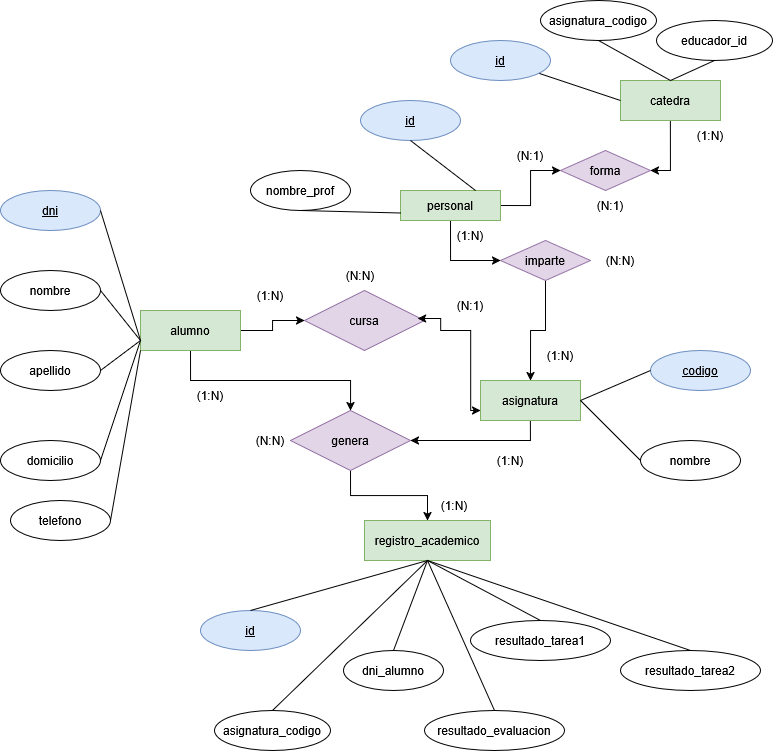

The diagram above was exported from draw.io. Its source (the exported page's mxGraphModel, read from the mxfile embedded in the PNG):
<mxGraphModel dx="1323" dy="718" grid="1" gridSize="10" guides="1" tooltips="1" connect="1" arrows="1" fold="1" page="1" pageScale="1" pageWidth="827" pageHeight="1169" math="0" shadow="0">
  <root>
    <mxCell id="0" />
    <mxCell id="1" parent="0" />
    <mxCell id="ggU_ZwOoWUDUMEs25rGv-19" edge="1" parent="1" source="ggU_ZwOoWUDUMEs25rGv-1" style="edgeStyle=orthogonalEdgeStyle;rounded=0;orthogonalLoop=1;jettySize=auto;html=1;exitX=1;exitY=0.5;exitDx=0;exitDy=0;entryX=0;entryY=0.5;entryDx=0;entryDy=0;" target="ggU_ZwOoWUDUMEs25rGv-15">
      <mxGeometry relative="1" as="geometry" />
    </mxCell>
    <mxCell id="6ks8LyGHuSF6uxQXsEEb-5" edge="1" parent="1" source="ggU_ZwOoWUDUMEs25rGv-1" style="edgeStyle=orthogonalEdgeStyle;rounded=0;orthogonalLoop=1;jettySize=auto;html=1;exitX=0.5;exitY=1;exitDx=0;exitDy=0;" target="6ks8LyGHuSF6uxQXsEEb-3">
      <mxGeometry relative="1" as="geometry" />
    </mxCell>
    <mxCell id="ggU_ZwOoWUDUMEs25rGv-1" parent="1" style="whiteSpace=wrap;html=1;align=center;fillColor=#d5e8d4;strokeColor=#82b366;" value="alumno" vertex="1">
      <mxGeometry height="40" width="100" x="190" y="320" as="geometry" />
    </mxCell>
    <mxCell id="ggU_ZwOoWUDUMEs25rGv-2" parent="1" style="ellipse;whiteSpace=wrap;html=1;align=center;fontStyle=4;fillColor=#dae8fc;strokeColor=#6c8ebf;" value="dni" vertex="1">
      <mxGeometry height="40" width="100" x="50" y="200" as="geometry" />
    </mxCell>
    <mxCell id="ggU_ZwOoWUDUMEs25rGv-3" parent="1" style="ellipse;whiteSpace=wrap;html=1;align=center;" value="nombre" vertex="1">
      <mxGeometry height="40" width="100" x="50" y="280" as="geometry" />
    </mxCell>
    <mxCell id="ggU_ZwOoWUDUMEs25rGv-4" parent="1" style="ellipse;whiteSpace=wrap;html=1;align=center;" value="apellido" vertex="1">
      <mxGeometry height="40" width="100" x="50" y="360" as="geometry" />
    </mxCell>
    <mxCell id="ggU_ZwOoWUDUMEs25rGv-5" parent="1" style="ellipse;whiteSpace=wrap;html=1;align=center;" value="domicilio" vertex="1">
      <mxGeometry height="40" width="100" x="50" y="450" as="geometry" />
    </mxCell>
    <mxCell id="ggU_ZwOoWUDUMEs25rGv-6" edge="1" parent="1" source="ggU_ZwOoWUDUMEs25rGv-2" style="endArrow=none;html=1;rounded=0;exitX=1;exitY=0.5;exitDx=0;exitDy=0;entryX=0;entryY=0.75;entryDx=0;entryDy=0;" target="ggU_ZwOoWUDUMEs25rGv-1" value="">
      <mxGeometry relative="1" as="geometry">
        <mxPoint x="330" y="390" as="sourcePoint" />
        <mxPoint x="490" y="390" as="targetPoint" />
      </mxGeometry>
    </mxCell>
    <mxCell id="ggU_ZwOoWUDUMEs25rGv-7" edge="1" parent="1" style="endArrow=none;html=1;rounded=0;entryX=0;entryY=0.75;entryDx=0;entryDy=0;" target="ggU_ZwOoWUDUMEs25rGv-1" value="">
      <mxGeometry relative="1" as="geometry">
        <mxPoint x="150" y="300" as="sourcePoint" />
        <mxPoint x="310" y="300" as="targetPoint" />
      </mxGeometry>
    </mxCell>
    <mxCell id="ggU_ZwOoWUDUMEs25rGv-8" edge="1" parent="1" style="endArrow=none;html=1;rounded=0;entryX=0;entryY=0.75;entryDx=0;entryDy=0;" target="ggU_ZwOoWUDUMEs25rGv-1" value="">
      <mxGeometry relative="1" as="geometry">
        <mxPoint x="150" y="380" as="sourcePoint" />
        <mxPoint x="310" y="380" as="targetPoint" />
      </mxGeometry>
    </mxCell>
    <mxCell id="ggU_ZwOoWUDUMEs25rGv-9" edge="1" parent="1" style="endArrow=none;html=1;rounded=0;entryX=0;entryY=0.75;entryDx=0;entryDy=0;" target="ggU_ZwOoWUDUMEs25rGv-1" value="">
      <mxGeometry relative="1" as="geometry">
        <mxPoint x="150" y="470" as="sourcePoint" />
        <mxPoint x="310" y="470" as="targetPoint" />
      </mxGeometry>
    </mxCell>
    <mxCell id="6ks8LyGHuSF6uxQXsEEb-8" edge="1" parent="1" source="ggU_ZwOoWUDUMEs25rGv-10" style="edgeStyle=orthogonalEdgeStyle;rounded=0;orthogonalLoop=1;jettySize=auto;html=1;exitX=0.5;exitY=1;exitDx=0;exitDy=0;entryX=1;entryY=0.5;entryDx=0;entryDy=0;" target="6ks8LyGHuSF6uxQXsEEb-3">
      <mxGeometry relative="1" as="geometry" />
    </mxCell>
    <mxCell id="ggU_ZwOoWUDUMEs25rGv-10" parent="1" style="whiteSpace=wrap;html=1;align=center;fillColor=#d5e8d4;strokeColor=#82b366;" value="asignatura" vertex="1">
      <mxGeometry height="40" width="100" x="530" y="390" as="geometry" />
    </mxCell>
    <mxCell id="ggU_ZwOoWUDUMEs25rGv-11" parent="1" style="ellipse;whiteSpace=wrap;html=1;align=center;fontStyle=4;fillColor=#dae8fc;strokeColor=#6c8ebf;" value="codigo" vertex="1">
      <mxGeometry height="40" width="100" x="700" y="360" as="geometry" />
    </mxCell>
    <mxCell id="ggU_ZwOoWUDUMEs25rGv-12" parent="1" style="ellipse;whiteSpace=wrap;html=1;align=center;" value="nombre" vertex="1">
      <mxGeometry height="40" width="100" x="690" y="450" as="geometry" />
    </mxCell>
    <mxCell id="ggU_ZwOoWUDUMEs25rGv-13" edge="1" parent="1" source="ggU_ZwOoWUDUMEs25rGv-10" style="endArrow=none;html=1;rounded=0;entryX=0;entryY=0.5;entryDx=0;entryDy=0;exitX=1;exitY=0.5;exitDx=0;exitDy=0;" target="ggU_ZwOoWUDUMEs25rGv-11" value="">
      <mxGeometry relative="1" as="geometry">
        <mxPoint x="620" y="340" as="sourcePoint" />
        <mxPoint x="780" y="340" as="targetPoint" />
      </mxGeometry>
    </mxCell>
    <mxCell id="ggU_ZwOoWUDUMEs25rGv-14" edge="1" parent="1" source="ggU_ZwOoWUDUMEs25rGv-10" style="endArrow=none;html=1;rounded=0;entryX=0;entryY=0.5;entryDx=0;entryDy=0;exitX=1;exitY=0.5;exitDx=0;exitDy=0;" target="ggU_ZwOoWUDUMEs25rGv-12" value="">
      <mxGeometry relative="1" as="geometry">
        <mxPoint x="620" y="340" as="sourcePoint" />
        <mxPoint x="780" y="340" as="targetPoint" />
      </mxGeometry>
    </mxCell>
    <mxCell id="ggU_ZwOoWUDUMEs25rGv-15" parent="1" style="shape=rhombus;perimeter=rhombusPerimeter;whiteSpace=wrap;html=1;align=center;fillColor=#e1d5e7;strokeColor=#9673a6;" value="cursa" vertex="1">
      <mxGeometry height="60" width="120" x="354" y="300" as="geometry" />
    </mxCell>
    <mxCell id="ggU_ZwOoWUDUMEs25rGv-20" edge="1" parent="1" source="ggU_ZwOoWUDUMEs25rGv-10" style="edgeStyle=orthogonalEdgeStyle;rounded=0;orthogonalLoop=1;jettySize=auto;html=1;entryX=0.942;entryY=0.467;entryDx=0;entryDy=0;entryPerimeter=0;startArrow=classic;startFill=1;exitX=0;exitY=0.75;exitDx=0;exitDy=0;" target="ggU_ZwOoWUDUMEs25rGv-15">
      <mxGeometry relative="1" as="geometry">
        <Array as="points">
          <mxPoint x="520" y="340" />
          <mxPoint x="490" y="340" />
          <mxPoint x="490" y="328" />
        </Array>
        <mxPoint x="490" y="370" as="sourcePoint" />
      </mxGeometry>
    </mxCell>
    <mxCell id="ggU_ZwOoWUDUMEs25rGv-21" parent="1" style="text;html=1;whiteSpace=wrap;strokeColor=none;fillColor=none;align=center;verticalAlign=middle;rounded=0;" value="(1:N)" vertex="1">
      <mxGeometry height="30" width="60" x="290" y="290" as="geometry" />
    </mxCell>
    <mxCell id="ggU_ZwOoWUDUMEs25rGv-22" parent="1" style="text;html=1;whiteSpace=wrap;strokeColor=none;fillColor=none;align=center;verticalAlign=middle;rounded=0;" value="(N:1)" vertex="1">
      <mxGeometry height="30" width="60" x="490" y="300" as="geometry" />
    </mxCell>
    <mxCell id="ggU_ZwOoWUDUMEs25rGv-23" parent="1" style="text;html=1;whiteSpace=wrap;strokeColor=none;fillColor=none;align=center;verticalAlign=middle;rounded=0;" value="(N:N)" vertex="1">
      <mxGeometry height="30" width="60" x="380" y="270" as="geometry" />
    </mxCell>
    <mxCell id="ggU_ZwOoWUDUMEs25rGv-24" parent="1" style="whiteSpace=wrap;html=1;align=center;fillColor=#d5e8d4;strokeColor=#82b366;" value="registro_academico" vertex="1">
      <mxGeometry height="40" width="126" x="414" y="530" as="geometry" />
    </mxCell>
    <mxCell id="ggU_ZwOoWUDUMEs25rGv-27" parent="1" style="ellipse;whiteSpace=wrap;html=1;align=center;fontStyle=4;fillColor=#dae8fc;strokeColor=#6c8ebf;" value="id" vertex="1">
      <mxGeometry height="40" width="100" x="250" y="620" as="geometry" />
    </mxCell>
    <mxCell id="ggU_ZwOoWUDUMEs25rGv-28" edge="1" parent="1" source="ggU_ZwOoWUDUMEs25rGv-27" style="endArrow=none;html=1;rounded=0;exitX=0.5;exitY=0;exitDx=0;exitDy=0;entryX=0.5;entryY=1;entryDx=0;entryDy=0;" target="ggU_ZwOoWUDUMEs25rGv-24" value="">
      <mxGeometry relative="1" as="geometry">
        <mxPoint x="460" y="490" as="sourcePoint" />
        <mxPoint x="620" y="490" as="targetPoint" />
      </mxGeometry>
    </mxCell>
    <mxCell id="ggU_ZwOoWUDUMEs25rGv-30" parent="1" style="ellipse;whiteSpace=wrap;html=1;align=center;" value="asignatura_codigo" vertex="1">
      <mxGeometry height="40" width="116" x="264" y="720" as="geometry" />
    </mxCell>
    <mxCell id="ggU_ZwOoWUDUMEs25rGv-32" parent="1" style="ellipse;whiteSpace=wrap;html=1;align=center;" value="dni_alumno" vertex="1">
      <mxGeometry height="40" width="100" x="393" y="660" as="geometry" />
    </mxCell>
    <mxCell id="ggU_ZwOoWUDUMEs25rGv-33" edge="1" parent="1" source="ggU_ZwOoWUDUMEs25rGv-24" style="endArrow=none;html=1;rounded=0;entryX=0.5;entryY=0;entryDx=0;entryDy=0;exitX=0.5;exitY=1;exitDx=0;exitDy=0;" target="ggU_ZwOoWUDUMEs25rGv-32" value="">
      <mxGeometry relative="1" as="geometry">
        <mxPoint x="420" y="490" as="sourcePoint" />
        <mxPoint x="580" y="490" as="targetPoint" />
      </mxGeometry>
    </mxCell>
    <mxCell id="ggU_ZwOoWUDUMEs25rGv-34" edge="1" parent="1" source="ggU_ZwOoWUDUMEs25rGv-24" style="endArrow=none;html=1;rounded=0;exitX=0.5;exitY=1;exitDx=0;exitDy=0;entryX=0.5;entryY=0;entryDx=0;entryDy=0;" target="ggU_ZwOoWUDUMEs25rGv-35" value="">
      <mxGeometry relative="1" as="geometry">
        <mxPoint x="470" y="480" as="sourcePoint" />
        <mxPoint x="680" y="580" as="targetPoint" />
      </mxGeometry>
    </mxCell>
    <mxCell id="ggU_ZwOoWUDUMEs25rGv-35" parent="1" style="ellipse;whiteSpace=wrap;html=1;align=center;" value="resultado_evaluacion" vertex="1">
      <mxGeometry height="40" width="140" x="474" y="720" as="geometry" />
    </mxCell>
    <mxCell id="ggU_ZwOoWUDUMEs25rGv-36" edge="1" parent="1" source="ggU_ZwOoWUDUMEs25rGv-30" style="endArrow=none;html=1;rounded=0;entryX=0.5;entryY=1;entryDx=0;entryDy=0;exitX=0.5;exitY=0;exitDx=0;exitDy=0;" target="ggU_ZwOoWUDUMEs25rGv-24" value="">
      <mxGeometry relative="1" as="geometry">
        <mxPoint x="350" y="580" as="sourcePoint" />
        <mxPoint x="510" y="580" as="targetPoint" />
      </mxGeometry>
    </mxCell>
    <mxCell id="ggU_ZwOoWUDUMEs25rGv-38" parent="1" style="ellipse;whiteSpace=wrap;html=1;align=center;" value="resultado_tarea1" vertex="1">
      <mxGeometry height="40" width="140" x="520" y="630" as="geometry" />
    </mxCell>
    <mxCell id="ggU_ZwOoWUDUMEs25rGv-39" edge="1" parent="1" source="ggU_ZwOoWUDUMEs25rGv-24" style="endArrow=none;html=1;rounded=0;entryX=0.5;entryY=0;entryDx=0;entryDy=0;exitX=0.5;exitY=1;exitDx=0;exitDy=0;" target="ggU_ZwOoWUDUMEs25rGv-38" value="">
      <mxGeometry relative="1" as="geometry">
        <mxPoint x="420" y="470" as="sourcePoint" />
        <mxPoint x="660" y="480" as="targetPoint" />
      </mxGeometry>
    </mxCell>
    <mxCell id="ggU_ZwOoWUDUMEs25rGv-40" parent="1" style="text;html=1;whiteSpace=wrap;strokeColor=none;fillColor=none;align=center;verticalAlign=middle;rounded=0;" value="(N:N)" vertex="1">
      <mxGeometry height="30" width="60" x="290" y="435" as="geometry" />
    </mxCell>
    <mxCell id="ggU_ZwOoWUDUMEs25rGv-41" parent="1" style="ellipse;whiteSpace=wrap;html=1;align=center;" value="resultado_tarea2" vertex="1">
      <mxGeometry height="40" width="140" x="670" y="660" as="geometry" />
    </mxCell>
    <mxCell id="ggU_ZwOoWUDUMEs25rGv-42" edge="1" parent="1" source="ggU_ZwOoWUDUMEs25rGv-24" style="endArrow=none;html=1;rounded=0;exitX=0.5;exitY=1;exitDx=0;exitDy=0;entryX=0.5;entryY=0;entryDx=0;entryDy=0;" target="ggU_ZwOoWUDUMEs25rGv-41" value="">
      <mxGeometry relative="1" as="geometry">
        <mxPoint x="500" y="490" as="sourcePoint" />
        <mxPoint x="660" y="490" as="targetPoint" />
      </mxGeometry>
    </mxCell>
    <mxCell id="ggU_ZwOoWUDUMEs25rGv-43" parent="1" style="ellipse;whiteSpace=wrap;html=1;align=center;" value="telefono" vertex="1">
      <mxGeometry height="40" width="100" x="60" y="510" as="geometry" />
    </mxCell>
    <mxCell id="ggU_ZwOoWUDUMEs25rGv-44" edge="1" parent="1" source="ggU_ZwOoWUDUMEs25rGv-43" style="endArrow=none;html=1;rounded=0;entryX=0;entryY=1;entryDx=0;entryDy=0;exitX=1;exitY=0.5;exitDx=0;exitDy=0;" target="ggU_ZwOoWUDUMEs25rGv-1" value="">
      <mxGeometry relative="1" as="geometry">
        <mxPoint x="170" y="470" as="sourcePoint" />
        <mxPoint x="330" y="470" as="targetPoint" />
      </mxGeometry>
    </mxCell>
    <mxCell id="ggU_ZwOoWUDUMEs25rGv-54" edge="1" parent="1" source="ggU_ZwOoWUDUMEs25rGv-46" style="edgeStyle=orthogonalEdgeStyle;rounded=0;orthogonalLoop=1;jettySize=auto;html=1;exitX=0.5;exitY=1;exitDx=0;exitDy=0;entryX=0;entryY=0.5;entryDx=0;entryDy=0;" target="ggU_ZwOoWUDUMEs25rGv-52">
      <mxGeometry relative="1" as="geometry" />
    </mxCell>
    <mxCell id="WpKg5RWdxnLZYcfw7RcD-2" edge="1" parent="1" source="ggU_ZwOoWUDUMEs25rGv-46" style="edgeStyle=orthogonalEdgeStyle;rounded=0;orthogonalLoop=1;jettySize=auto;html=1;exitX=1;exitY=0.5;exitDx=0;exitDy=0;entryX=0;entryY=0.5;entryDx=0;entryDy=0;" target="WpKg5RWdxnLZYcfw7RcD-1">
      <mxGeometry relative="1" as="geometry" />
    </mxCell>
    <mxCell id="ggU_ZwOoWUDUMEs25rGv-46" parent="1" style="whiteSpace=wrap;html=1;align=center;fillColor=#d5e8d4;strokeColor=#82b366;" value="personal" vertex="1">
      <mxGeometry height="30" width="100" x="450" y="200" as="geometry" />
    </mxCell>
    <mxCell id="ggU_ZwOoWUDUMEs25rGv-48" parent="1" style="ellipse;whiteSpace=wrap;html=1;align=center;" value="nombre_prof" vertex="1">
      <mxGeometry height="40" width="100" x="300" y="180" as="geometry" />
    </mxCell>
    <mxCell id="ggU_ZwOoWUDUMEs25rGv-50" edge="1" parent="1" source="ggU_ZwOoWUDUMEs25rGv-48" style="endArrow=none;html=1;rounded=0;exitX=0.5;exitY=1;exitDx=0;exitDy=0;entryX=0;entryY=0.75;entryDx=0;entryDy=0;" target="ggU_ZwOoWUDUMEs25rGv-46" value="">
      <mxGeometry relative="1" as="geometry">
        <mxPoint x="710" y="440" as="sourcePoint" />
        <mxPoint x="710" y="600" as="targetPoint" />
      </mxGeometry>
    </mxCell>
    <mxCell id="ggU_ZwOoWUDUMEs25rGv-55" edge="1" parent="1" source="ggU_ZwOoWUDUMEs25rGv-52" style="edgeStyle=orthogonalEdgeStyle;rounded=0;orthogonalLoop=1;jettySize=auto;html=1;exitX=0.5;exitY=1;exitDx=0;exitDy=0;entryX=0.5;entryY=0;entryDx=0;entryDy=0;" target="ggU_ZwOoWUDUMEs25rGv-10">
      <mxGeometry relative="1" as="geometry" />
    </mxCell>
    <mxCell id="ggU_ZwOoWUDUMEs25rGv-52" parent="1" style="shape=rhombus;perimeter=rhombusPerimeter;whiteSpace=wrap;html=1;align=center;fillColor=#e1d5e7;strokeColor=#9673a6;" value="imparte" vertex="1">
      <mxGeometry height="40" width="90" x="550" y="250" as="geometry" />
    </mxCell>
    <mxCell id="ggU_ZwOoWUDUMEs25rGv-56" parent="1" style="text;html=1;whiteSpace=wrap;strokeColor=none;fillColor=none;align=center;verticalAlign=middle;rounded=0;" value="(1:N)" vertex="1">
      <mxGeometry height="30" width="60" x="490" y="230" as="geometry" />
    </mxCell>
    <mxCell id="ggU_ZwOoWUDUMEs25rGv-57" parent="1" style="text;html=1;whiteSpace=wrap;strokeColor=none;fillColor=none;align=center;verticalAlign=middle;rounded=0;" value="(N:N)" vertex="1">
      <mxGeometry height="30" width="60" x="640" y="255" as="geometry" />
    </mxCell>
    <mxCell id="ggU_ZwOoWUDUMEs25rGv-58" parent="1" style="ellipse;whiteSpace=wrap;html=1;align=center;fontStyle=4;fillColor=#dae8fc;strokeColor=#6c8ebf;" value="id" vertex="1">
      <mxGeometry height="40" width="100" x="410" y="110" as="geometry" />
    </mxCell>
    <mxCell id="ggU_ZwOoWUDUMEs25rGv-59" edge="1" parent="1" source="ggU_ZwOoWUDUMEs25rGv-58" style="endArrow=none;html=1;rounded=0;exitX=0.5;exitY=1;exitDx=0;exitDy=0;entryX=0.75;entryY=0;entryDx=0;entryDy=0;" target="ggU_ZwOoWUDUMEs25rGv-46" value="">
      <mxGeometry relative="1" as="geometry">
        <mxPoint x="499" y="189" as="sourcePoint" />
        <mxPoint x="510" y="360" as="targetPoint" />
      </mxGeometry>
    </mxCell>
    <mxCell id="WpKg5RWdxnLZYcfw7RcD-1" parent="1" style="shape=rhombus;perimeter=rhombusPerimeter;whiteSpace=wrap;html=1;align=center;fillColor=#e1d5e7;strokeColor=#9673a6;" value="forma" vertex="1">
      <mxGeometry height="40" width="90" x="610" y="160" as="geometry" />
    </mxCell>
    <mxCell id="WpKg5RWdxnLZYcfw7RcD-7" edge="1" parent="1" source="WpKg5RWdxnLZYcfw7RcD-3" style="edgeStyle=orthogonalEdgeStyle;rounded=0;orthogonalLoop=1;jettySize=auto;html=1;exitX=0.5;exitY=1;exitDx=0;exitDy=0;entryX=1;entryY=0.5;entryDx=0;entryDy=0;" target="WpKg5RWdxnLZYcfw7RcD-1">
      <mxGeometry relative="1" as="geometry" />
    </mxCell>
    <mxCell id="WpKg5RWdxnLZYcfw7RcD-3" parent="1" style="whiteSpace=wrap;html=1;align=center;fillColor=#d5e8d4;strokeColor=#82b366;" value="catedra" vertex="1">
      <mxGeometry height="40" width="100" x="670" y="90" as="geometry" />
    </mxCell>
    <mxCell id="WpKg5RWdxnLZYcfw7RcD-5" parent="1" style="text;html=1;whiteSpace=wrap;strokeColor=none;fillColor=none;align=center;verticalAlign=middle;rounded=0;" value="(N:1)" vertex="1">
      <mxGeometry height="30" width="60" x="550" y="150" as="geometry" />
    </mxCell>
    <mxCell id="WpKg5RWdxnLZYcfw7RcD-6" parent="1" style="text;html=1;whiteSpace=wrap;strokeColor=none;fillColor=none;align=center;verticalAlign=middle;rounded=0;" value="(N:1)" vertex="1">
      <mxGeometry height="30" width="60" x="630" y="200" as="geometry" />
    </mxCell>
    <mxCell id="WpKg5RWdxnLZYcfw7RcD-8" parent="1" style="text;html=1;whiteSpace=wrap;strokeColor=none;fillColor=none;align=center;verticalAlign=middle;rounded=0;" value="(1:N)" vertex="1">
      <mxGeometry height="30" width="60" x="730" y="130" as="geometry" />
    </mxCell>
    <mxCell id="WpKg5RWdxnLZYcfw7RcD-10" parent="1" style="ellipse;whiteSpace=wrap;html=1;align=center;" value="asignatura_codigo" vertex="1">
      <mxGeometry height="40" width="116" x="590" y="10" as="geometry" />
    </mxCell>
    <mxCell id="WpKg5RWdxnLZYcfw7RcD-12" parent="1" style="ellipse;whiteSpace=wrap;html=1;align=center;" value="educador_id" vertex="1">
      <mxGeometry height="40" width="116" x="706" y="30" as="geometry" />
    </mxCell>
    <mxCell id="WpKg5RWdxnLZYcfw7RcD-14" edge="1" parent="1" source="6ks8LyGHuSF6uxQXsEEb-1" style="endArrow=none;html=1;rounded=0;entryX=0;entryY=0.5;entryDx=0;entryDy=0;" target="WpKg5RWdxnLZYcfw7RcD-3" value="">
      <mxGeometry relative="1" as="geometry">
        <mxPoint x="604.9898951620492" y="91.4530589423374" as="sourcePoint" />
        <mxPoint x="774" y="80" as="targetPoint" />
      </mxGeometry>
    </mxCell>
    <mxCell id="WpKg5RWdxnLZYcfw7RcD-15" edge="1" parent="1" source="WpKg5RWdxnLZYcfw7RcD-10" style="endArrow=none;html=1;rounded=0;exitX=0.5;exitY=1;exitDx=0;exitDy=0;entryX=0.5;entryY=0;entryDx=0;entryDy=0;" target="WpKg5RWdxnLZYcfw7RcD-3" value="">
      <mxGeometry relative="1" as="geometry">
        <mxPoint x="660" y="70" as="sourcePoint" />
        <mxPoint x="820" y="70" as="targetPoint" />
      </mxGeometry>
    </mxCell>
    <mxCell id="WpKg5RWdxnLZYcfw7RcD-16" edge="1" parent="1" source="WpKg5RWdxnLZYcfw7RcD-3" style="endArrow=none;html=1;rounded=0;entryX=0.5;entryY=1;entryDx=0;entryDy=0;exitX=0.5;exitY=0;exitDx=0;exitDy=0;" target="WpKg5RWdxnLZYcfw7RcD-12" value="">
      <mxGeometry relative="1" as="geometry">
        <mxPoint x="720" y="90" as="sourcePoint" />
        <mxPoint x="880" y="90" as="targetPoint" />
      </mxGeometry>
    </mxCell>
    <mxCell id="6ks8LyGHuSF6uxQXsEEb-1" parent="1" style="ellipse;whiteSpace=wrap;html=1;align=center;fontStyle=4;fillColor=#dae8fc;strokeColor=#6c8ebf;" value="id" vertex="1">
      <mxGeometry height="40" width="100" x="500" y="50" as="geometry" />
    </mxCell>
    <mxCell id="6ks8LyGHuSF6uxQXsEEb-7" edge="1" parent="1" source="6ks8LyGHuSF6uxQXsEEb-3" style="edgeStyle=orthogonalEdgeStyle;rounded=0;orthogonalLoop=1;jettySize=auto;html=1;exitX=0.5;exitY=1;exitDx=0;exitDy=0;entryX=0.5;entryY=0;entryDx=0;entryDy=0;" target="ggU_ZwOoWUDUMEs25rGv-24">
      <mxGeometry relative="1" as="geometry" />
    </mxCell>
    <mxCell id="6ks8LyGHuSF6uxQXsEEb-3" parent="1" style="shape=rhombus;perimeter=rhombusPerimeter;whiteSpace=wrap;html=1;align=center;fillColor=#e1d5e7;strokeColor=#9673a6;" value="genera" vertex="1">
      <mxGeometry height="60" width="120" x="340" y="420" as="geometry" />
    </mxCell>
    <mxCell id="6ks8LyGHuSF6uxQXsEEb-9" parent="1" style="text;html=1;whiteSpace=wrap;strokeColor=none;fillColor=none;align=center;verticalAlign=middle;rounded=0;" value="(1:N)" vertex="1">
      <mxGeometry height="30" width="60" x="530" y="455" as="geometry" />
    </mxCell>
    <mxCell id="6ks8LyGHuSF6uxQXsEEb-10" parent="1" style="text;html=1;whiteSpace=wrap;strokeColor=none;fillColor=none;align=center;verticalAlign=middle;rounded=0;" value="(1:N)" vertex="1">
      <mxGeometry height="30" width="60" x="230" y="390" as="geometry" />
    </mxCell>
    <mxCell id="6ks8LyGHuSF6uxQXsEEb-11" parent="1" style="text;html=1;whiteSpace=wrap;strokeColor=none;fillColor=none;align=center;verticalAlign=middle;rounded=0;" value="(1:N)" vertex="1">
      <mxGeometry height="30" width="60" x="474" y="500" as="geometry" />
    </mxCell>
    <mxCell id="6ks8LyGHuSF6uxQXsEEb-13" parent="1" style="text;html=1;whiteSpace=wrap;strokeColor=none;fillColor=none;align=center;verticalAlign=middle;rounded=0;" value="(1:N)" vertex="1">
      <mxGeometry height="30" width="60" x="580" y="350" as="geometry" />
    </mxCell>
  </root>
</mxGraphModel>